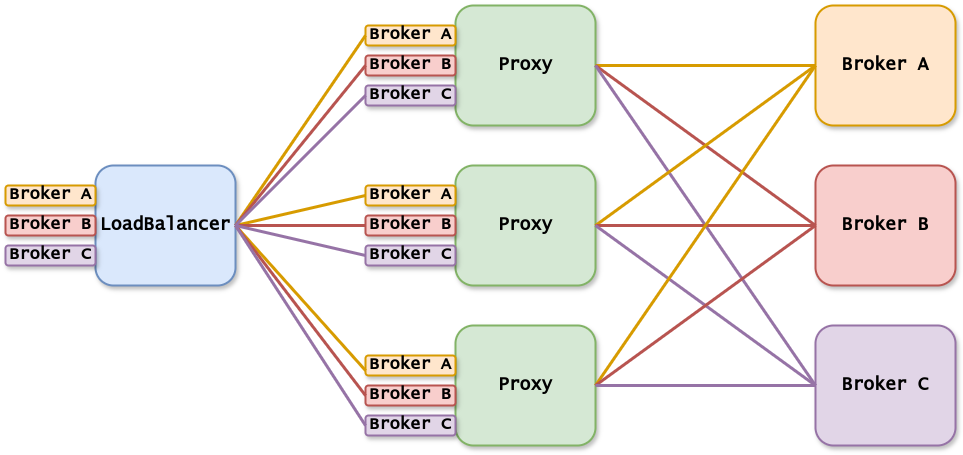

The diagram above was exported from draw.io. Its source (the exported page's mxGraphModel, read from the mxfile embedded in the PNG):
<mxGraphModel dx="3731" dy="77" grid="1" gridSize="10" guides="1" tooltips="1" connect="1" arrows="1" fold="1" page="1" pageScale="1" pageWidth="850" pageHeight="1100" math="0" shadow="0">
  <root>
    <mxCell id="0" />
    <mxCell id="1" parent="0" />
    <mxCell id="2" value="LoadBalancer" style="whiteSpace=wrap;fillColor=#dae8fc;strokeColor=#6c8ebf;strokeWidth=2;shadow=1;rounded=1;fontStyle=1;glass=0;fontFamily=Lucida Console;fontSize=18;" parent="1" vertex="1">
      <mxGeometry x="-1540" y="2000" width="140" height="120" as="geometry" />
    </mxCell>
    <mxCell id="3" value="Proxy" style="whiteSpace=wrap;fillColor=#d5e8d4;strokeColor=#82b366;strokeWidth=2;shadow=1;rounded=1;fontStyle=1;glass=0;fontFamily=Lucida Console;fontSize=18;" parent="1" vertex="1">
      <mxGeometry x="-1180" y="1840" width="140" height="120" as="geometry" />
    </mxCell>
    <mxCell id="4" value="Proxy" style="whiteSpace=wrap;fillColor=#d5e8d4;strokeColor=#82b366;strokeWidth=2;shadow=1;rounded=1;fontStyle=1;glass=0;fontFamily=Lucida Console;fontSize=18;" parent="1" vertex="1">
      <mxGeometry x="-1180" y="2000" width="140" height="120" as="geometry" />
    </mxCell>
    <mxCell id="5" value="Proxy" style="whiteSpace=wrap;fillColor=#d5e8d4;strokeColor=#82b366;strokeWidth=2;shadow=1;rounded=1;fontStyle=1;glass=0;fontFamily=Lucida Console;fontSize=18;" parent="1" vertex="1">
      <mxGeometry x="-1180" y="2160" width="140" height="120" as="geometry" />
    </mxCell>
    <mxCell id="6" value="Broker A" style="whiteSpace=wrap;fillColor=#ffe6cc;strokeColor=#d79b00;strokeWidth=2;shadow=1;rounded=1;fontStyle=1;glass=0;fontFamily=Lucida Console;fontSize=18;" parent="1" vertex="1">
      <mxGeometry x="-820" y="1840" width="140" height="120" as="geometry" />
    </mxCell>
    <mxCell id="7" value="Broker B" style="whiteSpace=wrap;fillColor=#f8cecc;strokeColor=#b85450;strokeWidth=2;shadow=1;rounded=1;fontStyle=1;glass=0;fontFamily=Lucida Console;fontSize=18;" parent="1" vertex="1">
      <mxGeometry x="-820" y="2000" width="140" height="120" as="geometry" />
    </mxCell>
    <mxCell id="8" value="Broker C" style="whiteSpace=wrap;fillColor=#e1d5e7;strokeColor=#9673a6;strokeWidth=2;shadow=1;rounded=1;fontStyle=1;glass=0;fontFamily=Lucida Console;fontSize=18;" parent="1" vertex="1">
      <mxGeometry x="-820" y="2160" width="140" height="120" as="geometry" />
    </mxCell>
    <mxCell id="9" value="" style="endArrow=none;html=1;rounded=0;strokeColor=#d79b00;strokeWidth=3;align=center;verticalAlign=middle;fontFamily=Lucida Console;fontSize=11;fontColor=default;labelBackgroundColor=default;fillColor=#ffe6cc;entryX=0;entryY=0.5;entryDx=0;entryDy=0;exitX=1;exitY=0.5;exitDx=0;exitDy=0;endFill=0;" parent="1" source="3" target="6" edge="1">
      <mxGeometry width="50" height="50" relative="1" as="geometry">
        <mxPoint x="-1010" y="1859.26" as="sourcePoint" />
        <mxPoint x="-880" y="1860.26" as="targetPoint" />
      </mxGeometry>
    </mxCell>
    <mxCell id="10" value="" style="endArrow=none;html=1;rounded=0;strokeColor=#b85450;strokeWidth=3;align=center;verticalAlign=middle;fontFamily=Lucida Console;fontSize=11;fontColor=default;labelBackgroundColor=default;fillColor=#f8cecc;entryX=0;entryY=0.5;entryDx=0;entryDy=0;exitX=1;exitY=0.5;exitDx=0;exitDy=0;endFill=0;" parent="1" source="3" target="7" edge="1">
      <mxGeometry width="50" height="50" relative="1" as="geometry">
        <mxPoint x="-1030" y="1910" as="sourcePoint" />
        <mxPoint x="-810" y="1920" as="targetPoint" />
      </mxGeometry>
    </mxCell>
    <mxCell id="11" value="" style="endArrow=none;html=1;rounded=0;strokeColor=#9673a6;strokeWidth=3;align=center;verticalAlign=middle;fontFamily=Lucida Console;fontSize=11;fontColor=default;labelBackgroundColor=default;fillColor=#e1d5e7;entryX=0;entryY=0.5;entryDx=0;entryDy=0;exitX=1;exitY=0.5;exitDx=0;exitDy=0;endFill=0;" parent="1" source="3" target="8" edge="1">
      <mxGeometry width="50" height="50" relative="1" as="geometry">
        <mxPoint x="-1030" y="1910" as="sourcePoint" />
        <mxPoint x="-810" y="2070" as="targetPoint" />
      </mxGeometry>
    </mxCell>
    <mxCell id="12" value="" style="endArrow=none;html=1;rounded=0;strokeColor=#d79b00;strokeWidth=3;align=center;verticalAlign=middle;fontFamily=Lucida Console;fontSize=11;fontColor=default;labelBackgroundColor=default;fillColor=#ffe6cc;entryX=0;entryY=0.5;entryDx=0;entryDy=0;exitX=1;exitY=0.5;exitDx=0;exitDy=0;endFill=0;" parent="1" source="4" target="6" edge="1">
      <mxGeometry width="50" height="50" relative="1" as="geometry">
        <mxPoint x="-1030" y="1910" as="sourcePoint" />
        <mxPoint x="-810" y="1920" as="targetPoint" />
      </mxGeometry>
    </mxCell>
    <mxCell id="13" value="" style="endArrow=none;html=1;rounded=0;strokeColor=#b85450;strokeWidth=3;align=center;verticalAlign=middle;fontFamily=Lucida Console;fontSize=11;fontColor=default;labelBackgroundColor=default;fillColor=#f8cecc;exitX=1;exitY=0.5;exitDx=0;exitDy=0;endFill=0;" parent="1" source="4" edge="1">
      <mxGeometry width="50" height="50" relative="1" as="geometry">
        <mxPoint x="-1030" y="1910" as="sourcePoint" />
        <mxPoint x="-820" y="2060" as="targetPoint" />
      </mxGeometry>
    </mxCell>
    <mxCell id="14" value="" style="endArrow=none;html=1;rounded=0;strokeColor=#9673a6;strokeWidth=3;align=center;verticalAlign=middle;fontFamily=Lucida Console;fontSize=11;fontColor=default;labelBackgroundColor=default;fillColor=#e1d5e7;exitX=1;exitY=0.5;exitDx=0;exitDy=0;entryX=0;entryY=0.5;entryDx=0;entryDy=0;endFill=0;" parent="1" source="4" target="8" edge="1">
      <mxGeometry width="50" height="50" relative="1" as="geometry">
        <mxPoint x="-1030" y="1910" as="sourcePoint" />
        <mxPoint x="-820" y="2230" as="targetPoint" />
      </mxGeometry>
    </mxCell>
    <mxCell id="15" value="" style="endArrow=none;html=1;rounded=0;strokeColor=#d79b00;strokeWidth=3;align=center;verticalAlign=middle;fontFamily=Lucida Console;fontSize=11;fontColor=default;labelBackgroundColor=default;fillColor=#ffe6cc;entryX=0;entryY=0.5;entryDx=0;entryDy=0;exitX=1;exitY=0.5;exitDx=0;exitDy=0;endFill=0;" parent="1" source="5" target="6" edge="1">
      <mxGeometry width="50" height="50" relative="1" as="geometry">
        <mxPoint x="-1030" y="2070" as="sourcePoint" />
        <mxPoint x="-810" y="1920" as="targetPoint" />
      </mxGeometry>
    </mxCell>
    <mxCell id="16" value="" style="endArrow=none;html=1;rounded=0;strokeColor=#b85450;strokeWidth=3;align=center;verticalAlign=middle;fontFamily=Lucida Console;fontSize=11;fontColor=default;labelBackgroundColor=default;fillColor=#f8cecc;entryX=0;entryY=0.5;entryDx=0;entryDy=0;exitX=1;exitY=0.5;exitDx=0;exitDy=0;endFill=0;" parent="1" source="5" target="7" edge="1">
      <mxGeometry width="50" height="50" relative="1" as="geometry">
        <mxPoint x="-1030" y="1910" as="sourcePoint" />
        <mxPoint x="-810" y="2070" as="targetPoint" />
      </mxGeometry>
    </mxCell>
    <mxCell id="17" value="" style="endArrow=none;html=1;rounded=0;strokeColor=#9673a6;strokeWidth=3;align=center;verticalAlign=middle;fontFamily=Lucida Console;fontSize=11;fontColor=default;labelBackgroundColor=default;fillColor=#e1d5e7;exitX=1;exitY=0.5;exitDx=0;exitDy=0;entryX=0;entryY=0.5;entryDx=0;entryDy=0;endFill=0;" parent="1" source="5" target="8" edge="1">
      <mxGeometry width="50" height="50" relative="1" as="geometry">
        <mxPoint x="-1030" y="2070" as="sourcePoint" />
        <mxPoint x="-810" y="2240" as="targetPoint" />
      </mxGeometry>
    </mxCell>
    <mxCell id="18" value="Broker A" style="whiteSpace=wrap;fillColor=#ffe6cc;strokeColor=#d79b00;strokeWidth=2;shadow=1;rounded=1;fontStyle=1;glass=0;fontFamily=Lucida Console;fontSize=17;" parent="1" vertex="1">
      <mxGeometry x="-1270" y="1860" width="90" height="20" as="geometry" />
    </mxCell>
    <mxCell id="19" value="Broker B" style="whiteSpace=wrap;fillColor=#f8cecc;strokeColor=#b85450;strokeWidth=2;shadow=1;rounded=1;fontStyle=1;glass=0;fontFamily=Lucida Console;fontSize=17;" parent="1" vertex="1">
      <mxGeometry x="-1270" y="1890" width="90" height="20" as="geometry" />
    </mxCell>
    <mxCell id="20" value="Broker C" style="whiteSpace=wrap;fillColor=#e1d5e7;strokeColor=#9673a6;strokeWidth=2;shadow=1;rounded=1;fontStyle=1;glass=0;fontFamily=Lucida Console;fontSize=17;" parent="1" vertex="1">
      <mxGeometry x="-1270" y="1920" width="90" height="20" as="geometry" />
    </mxCell>
    <mxCell id="21" value="Broker A" style="whiteSpace=wrap;fillColor=#ffe6cc;strokeColor=#d79b00;strokeWidth=2;shadow=1;rounded=1;fontStyle=1;glass=0;fontFamily=Lucida Console;fontSize=17;" parent="1" vertex="1">
      <mxGeometry x="-1270" y="2020" width="90" height="20" as="geometry" />
    </mxCell>
    <mxCell id="22" value="Broker B" style="whiteSpace=wrap;fillColor=#f8cecc;strokeColor=#b85450;strokeWidth=2;shadow=1;rounded=1;fontStyle=1;glass=0;fontFamily=Lucida Console;fontSize=17;" parent="1" vertex="1">
      <mxGeometry x="-1270" y="2050" width="90" height="20" as="geometry" />
    </mxCell>
    <mxCell id="23" value="Broker C" style="whiteSpace=wrap;fillColor=#e1d5e7;strokeColor=#9673a6;strokeWidth=2;shadow=1;rounded=1;fontStyle=1;glass=0;fontFamily=Lucida Console;fontSize=17;" parent="1" vertex="1">
      <mxGeometry x="-1270" y="2080" width="90" height="20" as="geometry" />
    </mxCell>
    <mxCell id="24" value="Broker A" style="whiteSpace=wrap;fillColor=#ffe6cc;strokeColor=#d79b00;strokeWidth=2;shadow=1;rounded=1;fontStyle=1;glass=0;fontFamily=Lucida Console;fontSize=17;" parent="1" vertex="1">
      <mxGeometry x="-1270" y="2190" width="90" height="20" as="geometry" />
    </mxCell>
    <mxCell id="25" value="Broker B" style="whiteSpace=wrap;fillColor=#f8cecc;strokeColor=#b85450;strokeWidth=2;shadow=1;rounded=1;fontStyle=1;glass=0;fontFamily=Lucida Console;fontSize=17;" parent="1" vertex="1">
      <mxGeometry x="-1270" y="2220" width="90" height="20" as="geometry" />
    </mxCell>
    <mxCell id="26" value="Broker C" style="whiteSpace=wrap;fillColor=#e1d5e7;strokeColor=#9673a6;strokeWidth=2;shadow=1;rounded=1;fontStyle=1;glass=0;fontFamily=Lucida Console;fontSize=17;" parent="1" vertex="1">
      <mxGeometry x="-1270" y="2250" width="90" height="20" as="geometry" />
    </mxCell>
    <mxCell id="27" value="Broker A" style="whiteSpace=wrap;fillColor=#ffe6cc;strokeColor=#d79b00;strokeWidth=2;shadow=1;rounded=1;fontStyle=1;glass=0;fontFamily=Lucida Console;fontSize=17;" parent="1" vertex="1">
      <mxGeometry x="-1630" y="2020" width="90" height="20" as="geometry" />
    </mxCell>
    <mxCell id="28" value="Broker B" style="whiteSpace=wrap;fillColor=#f8cecc;strokeColor=#b85450;strokeWidth=2;shadow=1;rounded=1;fontStyle=1;glass=0;fontFamily=Lucida Console;fontSize=17;" parent="1" vertex="1">
      <mxGeometry x="-1630" y="2050" width="90" height="20" as="geometry" />
    </mxCell>
    <mxCell id="29" value="Broker C" style="whiteSpace=wrap;fillColor=#e1d5e7;strokeColor=#9673a6;strokeWidth=2;shadow=1;rounded=1;fontStyle=1;glass=0;fontFamily=Lucida Console;fontSize=17;" parent="1" vertex="1">
      <mxGeometry x="-1630" y="2080" width="90" height="20" as="geometry" />
    </mxCell>
    <mxCell id="30" value="" style="endArrow=none;html=1;rounded=0;strokeColor=#d79b00;strokeWidth=3;align=center;verticalAlign=middle;fontFamily=Lucida Console;fontSize=11;fontColor=default;labelBackgroundColor=default;fillColor=#ffe6cc;entryX=0;entryY=0.5;entryDx=0;entryDy=0;exitX=1;exitY=0.5;exitDx=0;exitDy=0;endFill=0;" parent="1" source="2" target="18" edge="1">
      <mxGeometry width="50" height="50" relative="1" as="geometry">
        <mxPoint x="-1030" y="1910" as="sourcePoint" />
        <mxPoint x="-810" y="1920" as="targetPoint" />
      </mxGeometry>
    </mxCell>
    <mxCell id="31" value="" style="endArrow=none;html=1;rounded=0;strokeColor=#d79b00;strokeWidth=3;align=center;verticalAlign=middle;fontFamily=Lucida Console;fontSize=11;fontColor=default;labelBackgroundColor=default;fillColor=#ffe6cc;entryX=0;entryY=0.5;entryDx=0;entryDy=0;exitX=1;exitY=0.5;exitDx=0;exitDy=0;endFill=0;" parent="1" source="2" target="21" edge="1">
      <mxGeometry width="50" height="50" relative="1" as="geometry">
        <mxPoint x="-1390" y="2070" as="sourcePoint" />
        <mxPoint x="-1260" y="1880" as="targetPoint" />
      </mxGeometry>
    </mxCell>
    <mxCell id="32" value="" style="endArrow=none;html=1;rounded=0;strokeColor=#d79b00;strokeWidth=3;align=center;verticalAlign=middle;fontFamily=Lucida Console;fontSize=11;fontColor=default;labelBackgroundColor=default;fillColor=#ffe6cc;entryX=0;entryY=0.75;entryDx=0;entryDy=0;exitX=1;exitY=0.5;exitDx=0;exitDy=0;endFill=0;" parent="1" source="2" target="24" edge="1">
      <mxGeometry width="50" height="50" relative="1" as="geometry">
        <mxPoint x="-1390" y="2070" as="sourcePoint" />
        <mxPoint x="-1260" y="2040" as="targetPoint" />
      </mxGeometry>
    </mxCell>
    <mxCell id="33" value="" style="endArrow=none;html=1;rounded=0;strokeColor=#b85450;strokeWidth=3;align=center;verticalAlign=middle;fontFamily=Lucida Console;fontSize=11;fontColor=default;labelBackgroundColor=default;fillColor=#f8cecc;entryX=0;entryY=0.5;entryDx=0;entryDy=0;exitX=1;exitY=0.5;exitDx=0;exitDy=0;endFill=0;" parent="1" source="2" target="19" edge="1">
      <mxGeometry width="50" height="50" relative="1" as="geometry">
        <mxPoint x="-1030" y="1910" as="sourcePoint" />
        <mxPoint x="-810" y="2070" as="targetPoint" />
      </mxGeometry>
    </mxCell>
    <mxCell id="34" value="" style="endArrow=none;html=1;rounded=0;strokeColor=#b85450;strokeWidth=3;align=center;verticalAlign=middle;fontFamily=Lucida Console;fontSize=11;fontColor=default;labelBackgroundColor=default;fillColor=#f8cecc;exitX=1;exitY=0.5;exitDx=0;exitDy=0;endFill=0;" parent="1" source="2" edge="1">
      <mxGeometry width="50" height="50" relative="1" as="geometry">
        <mxPoint x="-1390" y="2070" as="sourcePoint" />
        <mxPoint x="-1270" y="2060" as="targetPoint" />
      </mxGeometry>
    </mxCell>
    <mxCell id="35" value="" style="endArrow=none;html=1;rounded=0;strokeColor=#b85450;strokeWidth=3;align=center;verticalAlign=middle;fontFamily=Lucida Console;fontSize=11;fontColor=default;labelBackgroundColor=default;fillColor=#f8cecc;exitX=1;exitY=0.5;exitDx=0;exitDy=0;endFill=0;entryX=0;entryY=0.5;entryDx=0;entryDy=0;" parent="1" source="2" target="25" edge="1">
      <mxGeometry width="50" height="50" relative="1" as="geometry">
        <mxPoint x="-1390" y="2070" as="sourcePoint" />
        <mxPoint x="-1260" y="2070" as="targetPoint" />
      </mxGeometry>
    </mxCell>
    <mxCell id="36" value="" style="endArrow=none;html=1;rounded=0;strokeColor=#9673a6;strokeWidth=3;align=center;verticalAlign=middle;fontFamily=Lucida Console;fontSize=11;fontColor=default;labelBackgroundColor=default;fillColor=#e1d5e7;entryX=0;entryY=0.5;entryDx=0;entryDy=0;exitX=1;exitY=0.5;exitDx=0;exitDy=0;endFill=0;" parent="1" source="2" target="20" edge="1">
      <mxGeometry width="50" height="50" relative="1" as="geometry">
        <mxPoint x="-1030" y="1910" as="sourcePoint" />
        <mxPoint x="-810" y="2230" as="targetPoint" />
      </mxGeometry>
    </mxCell>
    <mxCell id="37" value="" style="endArrow=none;html=1;rounded=0;strokeColor=#9673a6;strokeWidth=3;align=center;verticalAlign=middle;fontFamily=Lucida Console;fontSize=11;fontColor=default;labelBackgroundColor=default;fillColor=#e1d5e7;entryX=0;entryY=0.5;entryDx=0;entryDy=0;exitX=1;exitY=0.5;exitDx=0;exitDy=0;endFill=0;" parent="1" source="2" target="23" edge="1">
      <mxGeometry width="50" height="50" relative="1" as="geometry">
        <mxPoint x="-1390" y="2070" as="sourcePoint" />
        <mxPoint x="-1260" y="1940" as="targetPoint" />
      </mxGeometry>
    </mxCell>
    <mxCell id="38" value="" style="endArrow=none;html=1;rounded=0;strokeColor=#9673a6;strokeWidth=3;align=center;verticalAlign=middle;fontFamily=Lucida Console;fontSize=11;fontColor=default;labelBackgroundColor=default;fillColor=#e1d5e7;entryX=0;entryY=0.5;entryDx=0;entryDy=0;endFill=0;" parent="1" target="26" edge="1">
      <mxGeometry width="50" height="50" relative="1" as="geometry">
        <mxPoint x="-1400" y="2060" as="sourcePoint" />
        <mxPoint x="-1260" y="2100" as="targetPoint" />
      </mxGeometry>
    </mxCell>
  </root>
</mxGraphModel>